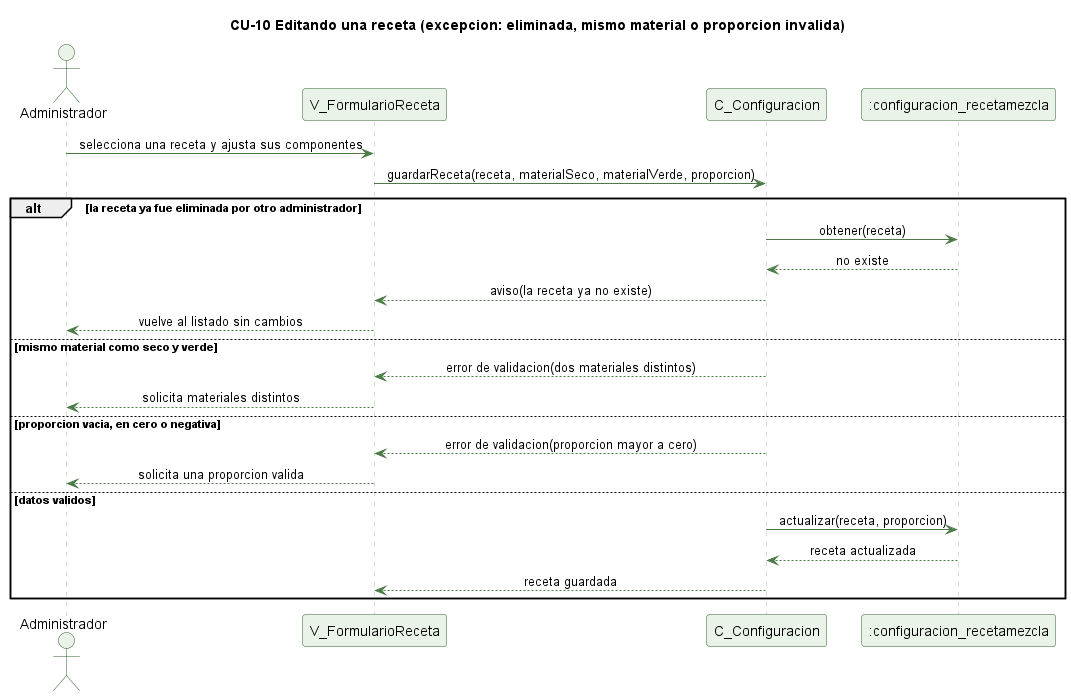

The diagram above was rendered by PlantUML. Its source (embedded in the PNG):
@startuml cu10-receta-mezcla-excepcion
' CU-10 Creando o editando una receta de mezcla - flujo de excepcion
skinparam backgroundColor #FFFFFF
skinparam shadowing false
skinparam defaultFontName Helvetica
skinparam sequenceMessageAlign center
skinparam ParticipantBackgroundColor #EAF3E7
skinparam ParticipantBorderColor #2E5E2A
skinparam ActorBackgroundColor #EAF3E7
skinparam ActorBorderColor #2E5E2A
skinparam sequenceLifeLineBorderColor #9CC49A
skinparam ArrowColor #4B7A46

title CU-10 Editando una receta (excepcion: eliminada, mismo material o proporcion invalida)

actor Administrador
participant "V_FormularioReceta" as V
participant "C_Configuracion" as C
participant ":configuracion_recetamezcla" as RM

Administrador -> V : selecciona una receta y ajusta sus componentes
V -> C : guardarReceta(receta, materialSeco, materialVerde, proporcion)
alt la receta ya fue eliminada por otro administrador
  C -> RM : obtener(receta)
  RM --> C : no existe
  C --> V : aviso(la receta ya no existe)
  V --> Administrador : vuelve al listado sin cambios
else mismo material como seco y verde
  C --> V : error de validacion(dos materiales distintos)
  V --> Administrador : solicita materiales distintos
else proporcion vacia, en cero o negativa
  C --> V : error de validacion(proporcion mayor a cero)
  V --> Administrador : solicita una proporcion valida
else datos validos
  C -> RM : actualizar(receta, proporcion)
  RM --> C : receta actualizada
  C --> V : receta guardada
end

@enduml